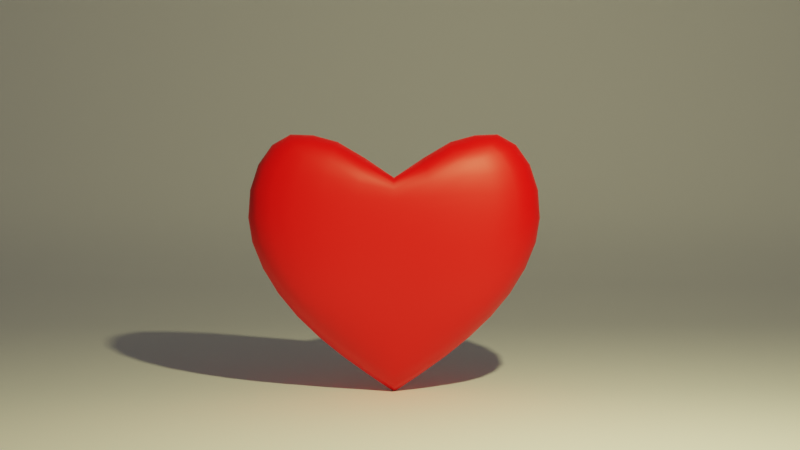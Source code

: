 # Source: heartBlend.blend  (saved by Blender 2.80.75; exported with 4.5.12 LTS)
import bpy
from mathutils import Matrix  # noqa: F401  (used for matrix-valued properties, if any)

bpy.ops.wm.read_factory_settings(use_empty=True)
scene = bpy.context.scene
scene.name = 'Scene'

# ---- collections
col_collection = bpy.data.collections.new('Collection'); scene.collection.children.link(col_collection)

# ---- materials (node trees are filled in below, after node groups)
mat_red = bpy.data.materials.new('red')
mat_red.use_transparent_shadow = False
mat_red.diffuse_color = (1.0, 0.0008267, 0.001222, 1.0)
mat_red.roughness = 0.25
mat_ground = bpy.data.materials.new('Ground')
mat_ground.use_transparent_shadow = False

# ---- material node trees
mat_red.use_nodes = True; mat_red.node_tree.nodes.clear()
_N = mat_red.node_tree.nodes; _L = mat_red.node_tree.links
n0 = _N.new('ShaderNodeOutputMaterial'); n0.name = 'Material Output'; n0.location = (300, 300)
n1 = _N.new('ShaderNodeBsdfPrincipled'); n1.name = 'Principled BSDF'; n1.location = (10, 300)
n1.distribution = 'GGX'
n1.subsurface_method = 'BURLEY'
n1.inputs[0].default_value = (1.0, 0.0, 0.0, 1.0)
n1.inputs[3].default_value = 1.45
n1.inputs[27].default_value = (0.0, 0.0, 0.0, 1.0)
n1.inputs[28].default_value = 1.0
_L.new(n1.outputs[0], n0.inputs[0])
n0.is_active_output = True
mat_ground.use_nodes = True; mat_ground.node_tree.nodes.clear()
_N = mat_ground.node_tree.nodes; _L = mat_ground.node_tree.links
n0 = _N.new('ShaderNodeOutputMaterial'); n0.name = 'Material Output'; n0.location = (300, 300)
n1 = _N.new('ShaderNodeBsdfPrincipled'); n1.name = 'Principled BSDF'; n1.location = (10, 300)
n1.distribution = 'GGX'
n1.subsurface_method = 'BURLEY'
n1.inputs[0].default_value = (0.9578, 0.9391, 1.0, 1.0)
n1.inputs[2].default_value = 0.7248
n1.inputs[3].default_value = 1.45
n1.inputs[27].default_value = (0.0, 0.0, 0.0, 1.0)
n1.inputs[28].default_value = 1.0
_L.new(n1.outputs[0], n0.inputs[0])
n0.is_active_output = True

# ---- world
world_world = bpy.data.worlds.new('World'); scene.world = world_world
world_world.use_nodes = True; world_world.node_tree.nodes.clear()
_N = world_world.node_tree.nodes; _L = world_world.node_tree.links
n0 = _N.new('ShaderNodeOutputWorld'); n0.name = 'World Output'; n0.location = (300, 300)
n1 = _N.new('ShaderNodeBackground'); n1.name = 'Background'; n1.location = (10, 300)
n1.inputs[0].default_value = (0.05088, 0.05088, 0.05088, 1.0)
_L.new(n1.outputs[0], n0.inputs[0])
n0.is_active_output = True
world_world.color = (0.05088, 0.05088, 0.05088)
world_world.use_sun_shadow = False
world_world.sun_shadow_jitter_overblur = 0.0

# ---- cameras
cam_camera = bpy.data.cameras.new('Camera')
cam_camera.clip_end = 100.0
cam_camera.lens = 50.0
cam_camera.ortho_scale = 7.314

# ---- lights
light_light = bpy.data.lights.new('Light', 'POINT')
light_light.color = (1.0, 0.9419, 0.4379)
light_light.transmission_factor = 0.0
light_light.energy = 1000.0
light_light.shadow_soft_size = 0.1
light_light.shadow_maximum_resolution = 0.006
light_light.use_absolute_resolution = True

# ---- meshes
me_cube = bpy.data.meshes.new('Cube')
me_cube.from_pydata([(0.7788, 0.4221, 0.3018), (0.7805, 0.4318, -0.2544), (0.7063, -0.8139, 0.3003), (0.7599, -0.8139, -0.294), (0.845, 0.5422, 0.0153), (0.7982, -0.9513, 0.003138), (0.9811, -0.1519, 0.3418), (0.9948, -0.149, -0.3234), (1.193, -0.1431, 0.00613), (0.8434, 0.54, -0.07091), (0.8333, 0.5215, -0.1485), (0.8098, 0.4799, -0.2128), (0.8063, -0.942, -0.09529), (0.8032, -0.9124, -0.1838), (0.7852, -0.8633, -0.253), (0.948, -0.3367, 0.341), (0.873, -0.5353, 0.3342), (0.7823, -0.7029, 0.3186), (0.2375, -0.9453, -0.3026), (0.4572, -0.9074, -0.3084), (0.641, -0.859, -0.3044), (0.2464, 0.2726, 0.3417), (0.4741, 0.371, 0.3328), (0.6569, 0.4032, 0.318), (0.9786, 0.05943, -0.3104), (0.9265, 0.2387, -0.2926), (0.8508, 0.3667, -0.2721), (0.6586, 0.4126, -0.2724), (0.4757, 0.3785, -0.2947), (0.2474, 0.2769, -0.3177), (0.808, 0.4706, 0.2588), (0.8317, 0.5139, 0.1895), (0.8425, 0.5358, 0.1051), (0.7337, -0.8633, 0.2593), (0.7615, -0.9124, 0.19), (0.7831, -0.942, 0.1016), (0.5896, -0.859, 0.3107), (0.4155, -0.9074, 0.3147), (0.2142, -0.9453, 0.3088), (0.8496, 0.3572, 0.318), (0.9247, 0.2308, 0.3321), (0.9733, 0.054, 0.3394), (0.8332, -0.7028, -0.3121), (0.915, -0.5349, -0.3264), (0.9756, -0.3355, -0.3296), (0.2337, 0.3438, 0.007628), (0.4591, 0.4785, 0.01155), (0.661, 0.5352, 0.01425), (1.163, -0.3424, 0.004428), (1.079, -0.5589, 0.00352), (0.954, -0.7628, 0.003186), (0.9962, 0.4559, 0.0143), (1.108, 0.2948, 0.01186), (1.176, 0.086, 0.008853), (1.192, -0.1432, -0.09206), (1.171, -0.1443, -0.1835), (1.111, -0.1464, -0.2625), (1.098, -0.149, 0.2799), (1.161, -0.1463, 0.1988), (1.187, -0.1442, 0.1053), (0.8099, -0.1522, -0.3626), (0.5758, -0.1286, -0.384), (0.2973, -0.1323, -0.3936), (0.6188, -1.123, 0.003138), (0.4222, -1.281, 0.003138), (0.214, -1.429, 0.003138), (0.2922, -0.1334, 0.4043), (0.5664, -0.1306, 0.3986), (0.7974, -0.1548, 0.3799), (0.2899, -0.3159, -0.3874), (0.5613, -0.3239, -0.3833), (0.796, -0.3304, -0.3662), (0.2739, -0.5221, -0.3724), (0.5295, -0.528, -0.3727), (0.7489, -0.5309, -0.3595), (0.2546, -0.7366, -0.3452), (0.4904, -0.7264, -0.3487), (0.689, -0.7105, -0.3394), (1.154, -0.3426, 0.1052), (1.126, -0.3421, 0.1995), (1.063, -0.3402, 0.2803), (1.066, -0.5577, 0.1047), (1.037, -0.5527, 0.1982), (0.9781, -0.5438, 0.2767), (0.9393, -0.7586, 0.1035), (0.9127, -0.7443, 0.1945), (0.866, -0.7203, 0.2678), (0.2334, 0.3412, 0.1054), (0.2341, 0.3317, 0.1981), (0.2376, 0.3104, 0.2791), (0.4583, 0.474, 0.1054), (0.4578, 0.4586, 0.1949), (0.4604, 0.4256, 0.2727), (0.6593, 0.5292, 0.1052), (0.6545, 0.5088, 0.1913), (0.648, 0.4664, 0.264), (0.2386, 0.3142, -0.2564), (0.2349, 0.3346, -0.1784), (0.2339, 0.3428, -0.08875), (0.4622, 0.4325, -0.2367), (0.4593, 0.464, -0.1638), (0.4591, 0.4769, -0.07976), (0.6501, 0.4752, -0.2204), (0.6563, 0.5158, -0.1529), (0.6604, 0.5331, -0.07338), (1.088, -0.3391, -0.2693), (1.145, -0.3413, -0.1893), (1.164, -0.3421, -0.09593), (1.017, -0.5434, -0.269), (1.067, -0.5525, -0.1908), (1.082, -0.5575, -0.09751), (0.914, -0.7203, -0.2613), (0.9509, -0.7442, -0.1881), (0.9605, -0.7586, -0.0971), (0.936, 0.4074, -0.2201), (0.9778, 0.4396, -0.1527), (0.9938, 0.4542, -0.07327), (1.032, 0.2663, -0.2349), (1.085, 0.2852, -0.1625), (1.106, 0.2938, -0.07895), (1.093, 0.07304, -0.2501), (1.152, 0.08162, -0.1737), (1.173, 0.08561, -0.08586), (0.9931, 0.4503, 0.1052), (0.9767, 0.4326, 0.1912), (0.9347, 0.3985, 0.264), (1.105, 0.2908, 0.1054), (1.084, 0.2796, 0.1946), (1.03, 0.259, 0.2721), (1.172, 0.0836, 0.1054), (1.148, 0.07787, 0.1972), (1.088, 0.06806, 0.2774), (0.2624, 0.2178, -0.3589), (0.5052, 0.2983, -0.3356), (0.7023, 0.3268, -0.3084), (0.2793, 0.1327, -0.3826), (0.54, 0.1878, -0.362), (0.7567, 0.2045, -0.3337), (0.2926, 0.01711, -0.3929), (0.5667, 0.04425, -0.3773), (0.7969, 0.04066, -0.3516), (0.6281, -0.9726, -0.2516), (0.6293, -1.055, -0.18), (0.6271, -1.106, -0.09268), (0.4403, -1.06, -0.2499), (0.4337, -1.178, -0.1756), (0.4288, -1.254, -0.08931), (0.2269, -1.134, -0.2427), (0.2212, -1.288, -0.1687), (0.2177, -1.391, -0.0852), (0.6056, -1.106, 0.09895), (0.5905, -1.055, 0.1863), (0.5793, -0.9726, 0.2578), (0.4125, -1.254, 0.09558), (0.4037, -1.178, 0.1818), (0.4014, -1.06, 0.2562), (0.2089, -1.391, 0.09148), (0.2049, -1.288, 0.175), (0.2054, -1.134, 0.249), (0.7707, -0.3316, 0.3771), (0.5422, -0.3247, 0.3931), (0.2796, -0.3163, 0.3956), (0.7101, -0.5313, 0.3671), (0.4996, -0.5283, 0.38), (0.2577, -0.5222, 0.3792), (0.641, -0.7106, 0.3459), (0.4522, -0.7265, 0.3551), (0.2334, -0.7366, 0.3515), (0.701, 0.3179, 0.3519), (0.504, 0.2913, 0.3715), (0.2617, 0.214, 0.3815), (0.755, 0.1972, 0.3707), (0.5386, 0.1822, 0.392), (0.2786, 0.1296, 0.4018), (0.792, 0.03569, 0.3787), (0.5631, 0.04049, 0.3994), (0.2907, 0.0151, 0.4076), (-0.7788, 0.4221, 0.3018), (-0.7805, 0.4318, -0.2544), (-0.7063, -0.8139, 0.3003), (-0.7599, -0.8139, -0.294), (0.0, 0.153, -0.3409), (-0.845, 0.5422, 0.0153), (-0.7982, -0.9513, 0.003138), (0.0, -0.9767, 0.2973), (-0.9811, -0.1519, 0.3418), (0.0, -0.9767, -0.2911), (0.0, 0.153, 0.3472), (-0.9948, -0.149, -0.3234), (0.0, 0.1836, 0.003138), (-1.193, -0.1431, 0.00613), (0.0, -0.1361, -0.3972), (0.0, -1.573, 0.003138), (0.0, -0.1361, 0.4035), (-0.8434, 0.54, -0.07091), (-0.8333, 0.5215, -0.1485), (-0.8098, 0.4799, -0.2128), (-0.8063, -0.942, -0.09529), (-0.8032, -0.9124, -0.1838), (-0.7852, -0.8633, -0.253), (-0.948, -0.3367, 0.341), (-0.873, -0.5353, 0.3342), (-0.7823, -0.7029, 0.3186), (-0.2375, -0.9453, -0.3026), (-0.4572, -0.9074, -0.3084), (-0.641, -0.859, -0.3044), (-0.2464, 0.2726, 0.3417), (-0.4741, 0.371, 0.3328), (-0.6569, 0.4032, 0.318), (-0.9786, 0.05943, -0.3104), (-0.9265, 0.2387, -0.2926), (-0.8508, 0.3667, -0.2721), (-0.6586, 0.4126, -0.2724), (-0.4757, 0.3785, -0.2947), (-0.2474, 0.2769, -0.3177), (-0.808, 0.4706, 0.2588), (-0.8317, 0.5139, 0.1895), (-0.8425, 0.5358, 0.1051), (-0.7337, -0.8633, 0.2593), (-0.7615, -0.9124, 0.19), (-0.7831, -0.942, 0.1016), (-0.5896, -0.859, 0.3107), (-0.4155, -0.9074, 0.3147), (-0.2142, -0.9453, 0.3088), (-0.8496, 0.3572, 0.318), (-0.9247, 0.2308, 0.3321), (-0.9733, 0.054, 0.3394), (-0.8332, -0.7028, -0.3121), (-0.915, -0.5349, -0.3264), (-0.9756, -0.3355, -0.3296), (-0.2337, 0.3438, 0.007628), (-0.4591, 0.4785, 0.01155), (-0.661, 0.5352, 0.01425), (0.0, 0.1831, -0.09899), (0.0, 0.1797, -0.1947), (0.0, 0.1706, -0.2775), (0.0, 0.1706, 0.2837), (0.0, 0.1797, 0.2009), (0.0, 0.1831, 0.1053), (-1.163, -0.3424, 0.004428), (-1.079, -0.5589, 0.00352), (-0.954, -0.7628, 0.003186), (-0.9962, 0.4559, 0.0143), (-1.108, 0.2948, 0.01186), (-1.176, 0.086, 0.008853), (-1.192, -0.1432, -0.09206), (-1.171, -0.1443, -0.1835), (-1.111, -0.1464, -0.2625), (-1.098, -0.149, 0.2799), (-1.161, -0.1463, 0.1988), (-1.187, -0.1442, 0.1053), (0.0, -0.307, -0.3851), (0.0, -0.5141, -0.3653), (0.0, -0.7423, -0.3349), (0.0, 0.1226, -0.3805), (0.0, 0.07094, -0.3995), (0.0, -0.012, -0.4034), (-0.8099, -0.1522, -0.3626), (-0.5758, -0.1286, -0.384), (-0.2973, -0.1323, -0.3936), (-0.6188, -1.123, 0.003138), (-0.4222, -1.281, 0.003138), (-0.214, -1.429, 0.003138), (0.0, -1.524, -0.0807), (0.0, -1.391, -0.1604), (0.0, -1.201, -0.2319), (0.0, -1.201, 0.2382), (0.0, -1.391, 0.1667), (0.0, -1.524, 0.08697), (0.0, -0.307, 0.3913), (0.0, -0.5141, 0.3716), (0.0, -0.7423, 0.3412), (0.0, 0.1226, 0.3867), (0.0, 0.07094, 0.4058), (0.0, -0.012, 0.4096), (-0.2922, -0.1334, 0.4043), (-0.5664, -0.1306, 0.3986), (-0.7974, -0.1548, 0.3799), (-0.2899, -0.3159, -0.3874), (-0.5613, -0.3239, -0.3833), (-0.796, -0.3304, -0.3662), (-0.2739, -0.5221, -0.3724), (-0.5295, -0.528, -0.3727), (-0.7489, -0.5309, -0.3595), (-0.2546, -0.7366, -0.3452), (-0.4904, -0.7264, -0.3487), (-0.689, -0.7105, -0.3394), (-1.154, -0.3426, 0.1052), (-1.126, -0.3421, 0.1995), (-1.063, -0.3402, 0.2803), (-1.066, -0.5577, 0.1047), (-1.037, -0.5527, 0.1982), (-0.9781, -0.5438, 0.2767), (-0.9393, -0.7586, 0.1035), (-0.9127, -0.7443, 0.1945), (-0.866, -0.7203, 0.2678), (-0.2334, 0.3412, 0.1054), (-0.2341, 0.3317, 0.1981), (-0.2376, 0.3104, 0.2791), (-0.4583, 0.474, 0.1054), (-0.4578, 0.4586, 0.1949), (-0.4604, 0.4256, 0.2727), (-0.6593, 0.5292, 0.1052), (-0.6545, 0.5088, 0.1913), (-0.648, 0.4664, 0.264), (-0.2386, 0.3142, -0.2564), (-0.2349, 0.3346, -0.1784), (-0.2339, 0.3428, -0.08875), (-0.4622, 0.4325, -0.2367), (-0.4593, 0.464, -0.1638), (-0.4591, 0.4769, -0.07976), (-0.6501, 0.4752, -0.2204), (-0.6563, 0.5158, -0.1529), (-0.6604, 0.5331, -0.07338), (-1.088, -0.3391, -0.2693), (-1.145, -0.3413, -0.1893), (-1.164, -0.3421, -0.09593), (-1.017, -0.5434, -0.269), (-1.067, -0.5525, -0.1908), (-1.082, -0.5575, -0.09751), (-0.914, -0.7203, -0.2613), (-0.9509, -0.7442, -0.1881), (-0.9605, -0.7586, -0.0971), (-0.936, 0.4074, -0.2201), (-0.9778, 0.4396, -0.1527), (-0.9938, 0.4542, -0.07327), (-1.032, 0.2663, -0.2349), (-1.085, 0.2852, -0.1625), (-1.106, 0.2938, -0.07895), (-1.093, 0.07304, -0.2501), (-1.152, 0.08162, -0.1737), (-1.173, 0.08561, -0.08586), (-0.9931, 0.4503, 0.1052), (-0.9767, 0.4326, 0.1912), (-0.9347, 0.3985, 0.264), (-1.105, 0.2908, 0.1054), (-1.084, 0.2796, 0.1946), (-1.03, 0.259, 0.2721), (-1.172, 0.0836, 0.1054), (-1.148, 0.07787, 0.1972), (-1.088, 0.06806, 0.2774), (-0.2624, 0.2178, -0.3589), (-0.5052, 0.2983, -0.3356), (-0.7023, 0.3268, -0.3084), (-0.2793, 0.1327, -0.3826), (-0.54, 0.1878, -0.362), (-0.7567, 0.2045, -0.3337), (-0.2926, 0.01711, -0.3929), (-0.5667, 0.04425, -0.3773), (-0.7969, 0.04066, -0.3516), (-0.6281, -0.9726, -0.2516), (-0.6293, -1.055, -0.18), (-0.6271, -1.106, -0.09268), (-0.4403, -1.06, -0.2499), (-0.4337, -1.178, -0.1756), (-0.4288, -1.254, -0.08931), (-0.2269, -1.134, -0.2427), (-0.2212, -1.288, -0.1687), (-0.2177, -1.391, -0.0852), (-0.6056, -1.106, 0.09895), (-0.5905, -1.055, 0.1863), (-0.5793, -0.9726, 0.2578), (-0.4125, -1.254, 0.09558), (-0.4037, -1.178, 0.1818), (-0.4014, -1.06, 0.2562), (-0.2089, -1.391, 0.09148), (-0.2049, -1.288, 0.175), (-0.2054, -1.134, 0.249), (-0.7707, -0.3316, 0.3771), (-0.5422, -0.3247, 0.3931), (-0.2796, -0.3163, 0.3956), (-0.7101, -0.5313, 0.3671), (-0.4996, -0.5283, 0.38), (-0.2577, -0.5222, 0.3792), (-0.641, -0.7106, 0.3459), (-0.4522, -0.7265, 0.3551), (-0.2334, -0.7366, 0.3515), (-0.701, 0.3179, 0.3519), (-0.504, 0.2913, 0.3715), (-0.2617, 0.214, 0.3815), (-0.755, 0.1972, 0.3707), (-0.5386, 0.1822, 0.392), (-0.2786, 0.1296, 0.4018), (-0.792, 0.03569, 0.3787), (-0.5631, 0.04049, 0.3994), (-0.2907, 0.0151, 0.4076)], [], [(69, 70, 73, 72), (70, 71, 74, 73), (72, 73, 76, 75), (73, 74, 77, 76), (191, 62, 69, 251), (62, 61, 70, 69), (61, 60, 71, 70), (60, 7, 44, 71), (71, 44, 43, 74), (74, 43, 42, 77), (77, 42, 3, 20), (76, 77, 20, 19), (75, 76, 19, 18), (253, 75, 18, 186), (252, 72, 75, 253), (251, 69, 72, 252), (78, 79, 82, 81), (79, 80, 83, 82), (81, 82, 85, 84), (82, 83, 86, 85), (8, 59, 78, 48), (59, 58, 79, 78), (58, 57, 80, 79), (57, 6, 15, 80), (80, 15, 16, 83), (83, 16, 17, 86), (86, 17, 2, 33), (85, 86, 33, 34), (84, 85, 34, 35), (50, 84, 35, 5), (49, 81, 84, 50), (48, 78, 81, 49), (87, 88, 91, 90), (88, 89, 92, 91), (90, 91, 94, 93), (91, 92, 95, 94), (189, 238, 87, 45), (238, 237, 88, 87), (237, 236, 89, 88), (236, 187, 21, 89), (89, 21, 22, 92), (92, 22, 23, 95), (95, 23, 0, 30), (94, 95, 30, 31), (93, 94, 31, 32), (47, 93, 32, 4), (46, 90, 93, 47), (45, 87, 90, 46), (96, 97, 100, 99), (97, 98, 101, 100), (99, 100, 103, 102), (100, 101, 104, 103), (181, 235, 96, 29), (235, 234, 97, 96), (234, 233, 98, 97), (233, 189, 45, 98), (98, 45, 46, 101), (101, 46, 47, 104), (104, 47, 4, 9), (103, 104, 9, 10), (102, 103, 10, 11), (27, 102, 11, 1), (28, 99, 102, 27), (29, 96, 99, 28), (105, 106, 109, 108), (106, 107, 110, 109), (108, 109, 112, 111), (109, 110, 113, 112), (7, 56, 105, 44), (56, 55, 106, 105), (55, 54, 107, 106), (54, 8, 48, 107), (107, 48, 49, 110), (110, 49, 50, 113), (113, 50, 5, 12), (112, 113, 12, 13), (111, 112, 13, 14), (42, 111, 14, 3), (43, 108, 111, 42), (44, 105, 108, 43), (114, 115, 118, 117), (115, 116, 119, 118), (117, 118, 121, 120), (118, 119, 122, 121), (1, 11, 114, 26), (11, 10, 115, 114), (10, 9, 116, 115), (9, 4, 51, 116), (116, 51, 52, 119), (119, 52, 53, 122), (122, 53, 8, 54), (121, 122, 54, 55), (120, 121, 55, 56), (24, 120, 56, 7), (25, 117, 120, 24), (26, 114, 117, 25), (123, 124, 127, 126), (124, 125, 128, 127), (126, 127, 130, 129), (127, 128, 131, 130), (4, 32, 123, 51), (32, 31, 124, 123), (31, 30, 125, 124), (30, 0, 39, 125), (125, 39, 40, 128), (128, 40, 41, 131), (131, 41, 6, 57), (130, 131, 57, 58), (129, 130, 58, 59), (53, 129, 59, 8), (52, 126, 129, 53), (51, 123, 126, 52), (132, 133, 136, 135), (133, 134, 137, 136), (135, 136, 139, 138), (136, 137, 140, 139), (181, 29, 132, 254), (29, 28, 133, 132), (28, 27, 134, 133), (27, 1, 26, 134), (134, 26, 25, 137), (137, 25, 24, 140), (140, 24, 7, 60), (139, 140, 60, 61), (138, 139, 61, 62), (256, 138, 62, 191), (255, 135, 138, 256), (254, 132, 135, 255), (141, 142, 145, 144), (142, 143, 146, 145), (144, 145, 148, 147), (145, 146, 149, 148), (3, 14, 141, 20), (14, 13, 142, 141), (13, 12, 143, 142), (12, 5, 63, 143), (143, 63, 64, 146), (146, 64, 65, 149), (149, 65, 192, 263), (148, 149, 263, 264), (147, 148, 264, 265), (18, 147, 265, 186), (19, 144, 147, 18), (20, 141, 144, 19), (150, 151, 154, 153), (151, 152, 155, 154), (153, 154, 157, 156), (154, 155, 158, 157), (5, 35, 150, 63), (35, 34, 151, 150), (34, 33, 152, 151), (33, 2, 36, 152), (152, 36, 37, 155), (155, 37, 38, 158), (158, 38, 184, 266), (157, 158, 266, 267), (156, 157, 267, 268), (65, 156, 268, 192), (64, 153, 156, 65), (63, 150, 153, 64), (159, 160, 163, 162), (160, 161, 164, 163), (162, 163, 166, 165), (163, 164, 167, 166), (6, 68, 159, 15), (68, 67, 160, 159), (67, 66, 161, 160), (66, 193, 269, 161), (161, 269, 270, 164), (164, 270, 271, 167), (167, 271, 184, 38), (166, 167, 38, 37), (165, 166, 37, 36), (17, 165, 36, 2), (16, 162, 165, 17), (15, 159, 162, 16), (168, 169, 172, 171), (169, 170, 173, 172), (171, 172, 175, 174), (172, 173, 176, 175), (0, 23, 168, 39), (23, 22, 169, 168), (22, 21, 170, 169), (21, 187, 272, 170), (170, 272, 273, 173), (173, 273, 274, 176), (176, 274, 193, 66), (175, 176, 66, 67), (174, 175, 67, 68), (41, 174, 68, 6), (40, 171, 174, 41), (39, 168, 171, 40), (278, 281, 282, 279), (279, 282, 283, 280), (281, 284, 285, 282), (282, 285, 286, 283), (191, 251, 278, 259), (259, 278, 279, 258), (258, 279, 280, 257), (257, 280, 229, 188), (280, 283, 228, 229), (283, 286, 227, 228), (286, 205, 180, 227), (285, 204, 205, 286), (284, 203, 204, 285), (253, 186, 203, 284), (252, 253, 284, 281), (251, 252, 281, 278), (287, 290, 291, 288), (288, 291, 292, 289), (290, 293, 294, 291), (291, 294, 295, 292), (190, 239, 287, 250), (250, 287, 288, 249), (249, 288, 289, 248), (248, 289, 200, 185), (289, 292, 201, 200), (292, 295, 202, 201), (295, 218, 179, 202), (294, 219, 218, 295), (293, 220, 219, 294), (241, 183, 220, 293), (240, 241, 293, 290), (239, 240, 290, 287), (296, 299, 300, 297), (297, 300, 301, 298), (299, 302, 303, 300), (300, 303, 304, 301), (189, 230, 296, 238), (238, 296, 297, 237), (237, 297, 298, 236), (236, 298, 206, 187), (298, 301, 207, 206), (301, 304, 208, 207), (304, 215, 177, 208), (303, 216, 215, 304), (302, 217, 216, 303), (232, 182, 217, 302), (231, 232, 302, 299), (230, 231, 299, 296), (305, 308, 309, 306), (306, 309, 310, 307), (308, 311, 312, 309), (309, 312, 313, 310), (181, 214, 305, 235), (235, 305, 306, 234), (234, 306, 307, 233), (233, 307, 230, 189), (307, 310, 231, 230), (310, 313, 232, 231), (313, 194, 182, 232), (312, 195, 194, 313), (311, 196, 195, 312), (212, 178, 196, 311), (213, 212, 311, 308), (214, 213, 308, 305), (314, 317, 318, 315), (315, 318, 319, 316), (317, 320, 321, 318), (318, 321, 322, 319), (188, 229, 314, 247), (247, 314, 315, 246), (246, 315, 316, 245), (245, 316, 239, 190), (316, 319, 240, 239), (319, 322, 241, 240), (322, 197, 183, 241), (321, 198, 197, 322), (320, 199, 198, 321), (227, 180, 199, 320), (228, 227, 320, 317), (229, 228, 317, 314), (323, 326, 327, 324), (324, 327, 328, 325), (326, 329, 330, 327), (327, 330, 331, 328), (178, 211, 323, 196), (196, 323, 324, 195), (195, 324, 325, 194), (194, 325, 242, 182), (325, 328, 243, 242), (328, 331, 244, 243), (331, 245, 190, 244), (330, 246, 245, 331), (329, 247, 246, 330), (209, 188, 247, 329), (210, 209, 329, 326), (211, 210, 326, 323), (332, 335, 336, 333), (333, 336, 337, 334), (335, 338, 339, 336), (336, 339, 340, 337), (182, 242, 332, 217), (217, 332, 333, 216), (216, 333, 334, 215), (215, 334, 224, 177), (334, 337, 225, 224), (337, 340, 226, 225), (340, 248, 185, 226), (339, 249, 248, 340), (338, 250, 249, 339), (244, 190, 250, 338), (243, 244, 338, 335), (242, 243, 335, 332), (341, 344, 345, 342), (342, 345, 346, 343), (344, 347, 348, 345), (345, 348, 349, 346), (181, 254, 341, 214), (214, 341, 342, 213), (213, 342, 343, 212), (212, 343, 211, 178), (343, 346, 210, 211), (346, 349, 209, 210), (349, 257, 188, 209), (348, 258, 257, 349), (347, 259, 258, 348), (256, 191, 259, 347), (255, 256, 347, 344), (254, 255, 344, 341), (350, 353, 354, 351), (351, 354, 355, 352), (353, 356, 357, 354), (354, 357, 358, 355), (180, 205, 350, 199), (199, 350, 351, 198), (198, 351, 352, 197), (197, 352, 260, 183), (352, 355, 261, 260), (355, 358, 262, 261), (358, 263, 192, 262), (357, 264, 263, 358), (356, 265, 264, 357), (203, 186, 265, 356), (204, 203, 356, 353), (205, 204, 353, 350), (359, 362, 363, 360), (360, 363, 364, 361), (362, 365, 366, 363), (363, 366, 367, 364), (183, 260, 359, 220), (220, 359, 360, 219), (219, 360, 361, 218), (218, 361, 221, 179), (361, 364, 222, 221), (364, 367, 223, 222), (367, 266, 184, 223), (366, 267, 266, 367), (365, 268, 267, 366), (262, 192, 268, 365), (261, 262, 365, 362), (260, 261, 362, 359), (368, 371, 372, 369), (369, 372, 373, 370), (371, 374, 375, 372), (372, 375, 376, 373), (185, 200, 368, 277), (277, 368, 369, 276), (276, 369, 370, 275), (275, 370, 269, 193), (370, 373, 270, 269), (373, 376, 271, 270), (376, 223, 184, 271), (375, 222, 223, 376), (374, 221, 222, 375), (202, 179, 221, 374), (201, 202, 374, 371), (200, 201, 371, 368), (377, 380, 381, 378), (378, 381, 382, 379), (380, 383, 384, 381), (381, 384, 385, 382), (177, 224, 377, 208), (208, 377, 378, 207), (207, 378, 379, 206), (206, 379, 272, 187), (379, 382, 273, 272), (382, 385, 274, 273), (385, 275, 193, 274), (384, 276, 275, 385), (383, 277, 276, 384), (226, 185, 277, 383), (225, 226, 383, 380), (224, 225, 380, 377)])
me_cube.polygons.foreach_set('use_smooth', [True] * 384)
_uv = me_cube.uv_layers.new(name='UVMap')
_uv.uv.foreach_set('vector', [0.5312, 0.9062, 0.5625, 0.9063, 0.5625, 0.9375, 0.5313, 0.9375, 0.5625, 0.9063, 0.5938, 0.9063, 0.5938, 0.9375, 0.5625, 0.9375, 0.5313, 0.9375, 0.5625, 0.9375, 0.5625, 0.9688, 0.5312, 0.9688, 0.5625, 0.9375, 0.5938, 0.9375, 0.5938, 0.9688, 0.5625, 0.9688, 0.5, 0.875, 0.5313, 0.875, 0.5312, 0.9062, 0.5, 0.9063, 0.5313, 0.875, 0.5625, 0.875, 0.5625, 0.9063, 0.5312, 0.9062, 0.5625, 0.875, 0.5938, 0.875, 0.5938, 0.9063, 0.5625, 0.9063, 0.5938, 0.875, 0.625, 0.875, 0.625, 0.9063, 0.5938, 0.9063, 0.5938, 0.9063, 0.625, 0.9063, 0.625, 0.9375, 0.5938, 0.9375, 0.5938, 0.9375, 0.625, 0.9375, 0.625, 0.9688, 0.5938, 0.9688, 0.5938, 0.9688, 0.625, 0.9688, 0.625, 1.0, 0.5938, 1.0, 0.5625, 0.9688, 0.5938, 0.9688, 0.5938, 1.0, 0.5625, 1.0, 0.5312, 0.9688, 0.5625, 0.9688, 0.5625, 1.0, 0.5313, 1.0, 0.5, 0.9688, 0.5312, 0.9688, 0.5313, 1.0, 0.5, 1.0, 0.5, 0.9375, 0.5313, 0.9375, 0.5312, 0.9688, 0.5, 0.9688, 0.5, 0.9063, 0.5312, 0.9062, 0.5313, 0.9375, 0.5, 0.9375, 0.2813, 0.6563, 0.3125, 0.6563, 0.3125, 0.6875, 0.2813, 0.6875, 0.3125, 0.6563, 0.3438, 0.6562, 0.3438, 0.6875, 0.3125, 0.6875, 0.2813, 0.6875, 0.3125, 0.6875, 0.3125, 0.7188, 0.2812, 0.7188, 0.3125, 0.6875, 0.3438, 0.6875, 0.3438, 0.7188, 0.3125, 0.7188, 0.25, 0.625, 0.2813, 0.625, 0.2813, 0.6563, 0.25, 0.6563, 0.2813, 0.625, 0.3125, 0.625, 0.3125, 0.6563, 0.2813, 0.6563, 0.3125, 0.625, 0.3438, 0.625, 0.3438, 0.6562, 0.3125, 0.6563, 0.3438, 0.625, 0.375, 0.625, 0.375, 0.6563, 0.3438, 0.6562, 0.3438, 0.6562, 0.375, 0.6563, 0.375, 0.6875, 0.3438, 0.6875, 0.3438, 0.6875, 0.375, 0.6875, 0.375, 0.7188, 0.3438, 0.7188, 0.3438, 0.7188, 0.375, 0.7188, 0.375, 0.75, 0.3438, 0.75, 0.3125, 0.7188, 0.3438, 0.7188, 0.3438, 0.75, 0.3125, 0.75, 0.2812, 0.7188, 0.3125, 0.7188, 0.3125, 0.75, 0.2813, 0.75, 0.25, 0.7188, 0.2812, 0.7188, 0.2813, 0.75, 0.25, 0.75, 0.25, 0.6875, 0.2813, 0.6875, 0.2812, 0.7188, 0.25, 0.7188, 0.25, 0.6563, 0.2813, 0.6563, 0.2813, 0.6875, 0.25, 0.6875, 0.7813, 0.6563, 0.8125, 0.6563, 0.8125, 0.6875, 0.7813, 0.6875, 0.8125, 0.6563, 0.8438, 0.6562, 0.8438, 0.6875, 0.8125, 0.6875, 0.7813, 0.6875, 0.8125, 0.6875, 0.8125, 0.7188, 0.7813, 0.7188, 0.8125, 0.6875, 0.8438, 0.6875, 0.8438, 0.7188, 0.8125, 0.7188, 0.75, 0.625, 0.7813, 0.625, 0.7813, 0.6563, 0.75, 0.6563, 0.7813, 0.625, 0.8125, 0.625, 0.8125, 0.6563, 0.7813, 0.6563, 0.8125, 0.625, 0.8438, 0.625, 0.8438, 0.6562, 0.8125, 0.6563, 0.8438, 0.625, 0.875, 0.625, 0.875, 0.6563, 0.8438, 0.6562, 0.8438, 0.6562, 0.875, 0.6563, 0.875, 0.6875, 0.8438, 0.6875, 0.8438, 0.6875, 0.875, 0.6875, 0.875, 0.7188, 0.8438, 0.7188, 0.8438, 0.7188, 0.875, 0.7188, 0.875, 0.75, 0.8438, 0.75, 0.8125, 0.7188, 0.8438, 0.7188, 0.8438, 0.75, 0.8125, 0.75, 0.7813, 0.7188, 0.8125, 0.7188, 0.8125, 0.75, 0.7813, 0.75, 0.75, 0.7188, 0.7813, 0.7188, 0.7813, 0.75, 0.75, 0.75, 0.75, 0.6875, 0.7813, 0.6875, 0.7813, 0.7188, 0.75, 0.7188, 0.75, 0.6563, 0.7813, 0.6563, 0.7813, 0.6875, 0.75, 0.6875, 0.6563, 0.6562, 0.6875, 0.6563, 0.6875, 0.6875, 0.6562, 0.6875, 0.6875, 0.6563, 0.7188, 0.6563, 0.7188, 0.6875, 0.6875, 0.6875, 0.6562, 0.6875, 0.6875, 0.6875, 0.6875, 0.7188, 0.6562, 0.7188, 0.6875, 0.6875, 0.7188, 0.6875, 0.7188, 0.7188, 0.6875, 0.7188, 0.625, 0.625, 0.6563, 0.625, 0.6563, 0.6562, 0.625, 0.6563, 0.6563, 0.625, 0.6875, 0.625, 0.6875, 0.6563, 0.6563, 0.6562, 0.6875, 0.625, 0.7188, 0.625, 0.7188, 0.6563, 0.6875, 0.6563, 0.7188, 0.625, 0.75, 0.625, 0.75, 0.6563, 0.7188, 0.6563, 0.7188, 0.6563, 0.75, 0.6563, 0.75, 0.6875, 0.7188, 0.6875, 0.7188, 0.6875, 0.75, 0.6875, 0.75, 0.7188, 0.7188, 0.7188, 0.7188, 0.7188, 0.75, 0.7188, 0.75, 0.75, 0.7188, 0.75, 0.6875, 0.7188, 0.7188, 0.7188, 0.7188, 0.75, 0.6875, 0.75, 0.6562, 0.7188, 0.6875, 0.7188, 0.6875, 0.75, 0.6563, 0.75, 0.625, 0.7188, 0.6562, 0.7188, 0.6563, 0.75, 0.625, 0.75, 0.625, 0.6875, 0.6562, 0.6875, 0.6562, 0.7188, 0.625, 0.7188, 0.625, 0.6563, 0.6563, 0.6562, 0.6562, 0.6875, 0.625, 0.6875, 0.1562, 0.6562, 0.1875, 0.6563, 0.1875, 0.6875, 0.1563, 0.6875, 0.1875, 0.6563, 0.2188, 0.6563, 0.2188, 0.6875, 0.1875, 0.6875, 0.1563, 0.6875, 0.1875, 0.6875, 0.1875, 0.7188, 0.1563, 0.7188, 0.1875, 0.6875, 0.2188, 0.6875, 0.2188, 0.7188, 0.1875, 0.7188, 0.125, 0.625, 0.1563, 0.625, 0.1562, 0.6562, 0.125, 0.6563, 0.1563, 0.625, 0.1875, 0.625, 0.1875, 0.6563, 0.1562, 0.6562, 0.1875, 0.625, 0.2188, 0.625, 0.2188, 0.6563, 0.1875, 0.6563, 0.2188, 0.625, 0.25, 0.625, 0.25, 0.6563, 0.2188, 0.6563, 0.2188, 0.6563, 0.25, 0.6563, 0.25, 0.6875, 0.2188, 0.6875, 0.2188, 0.6875, 0.25, 0.6875, 0.25, 0.7188, 0.2188, 0.7188, 0.2188, 0.7188, 0.25, 0.7188, 0.25, 0.75, 0.2188, 0.75, 0.1875, 0.7188, 0.2188, 0.7188, 0.2188, 0.75, 0.1875, 0.75, 0.1563, 0.7188, 0.1875, 0.7188, 0.1875, 0.75, 0.1563, 0.75, 0.125, 0.7188, 0.1563, 0.7188, 0.1563, 0.75, 0.125, 0.75, 0.125, 0.6875, 0.1563, 0.6875, 0.1563, 0.7188, 0.125, 0.7188, 0.125, 0.6563, 0.1562, 0.6562, 0.1563, 0.6875, 0.125, 0.6875, 0.1563, 0.5313, 0.1875, 0.5313, 0.1875, 0.5625, 0.1563, 0.5625, 0.1875, 0.5313, 0.2188, 0.5313, 0.2188, 0.5625, 0.1875, 0.5625, 0.1563, 0.5625, 0.1875, 0.5625, 0.1875, 0.5938, 0.1562, 0.5938, 0.1875, 0.5625, 0.2188, 0.5625, 0.2188, 0.5938, 0.1875, 0.5938, 0.125, 0.5, 0.1563, 0.5, 0.1563, 0.5313, 0.125, 0.5313, 0.1563, 0.5, 0.1875, 0.5, 0.1875, 0.5313, 0.1563, 0.5313, 0.1875, 0.5, 0.2188, 0.5, 0.2188, 0.5313, 0.1875, 0.5313, 0.2188, 0.5, 0.25, 0.5, 0.25, 0.5313, 0.2188, 0.5313, 0.2188, 0.5313, 0.25, 0.5313, 0.25, 0.5625, 0.2188, 0.5625, 0.2188, 0.5625, 0.25, 0.5625, 0.25, 0.5938, 0.2188, 0.5938, 0.2188, 0.5938, 0.25, 0.5938, 0.25, 0.625, 0.2188, 0.625, 0.1875, 0.5938, 0.2188, 0.5938, 0.2188, 0.625, 0.1875, 0.625, 0.1562, 0.5938, 0.1875, 0.5938, 0.1875, 0.625, 0.1563, 0.625, 0.125, 0.5938, 0.1562, 0.5938, 0.1563, 0.625, 0.125, 0.625, 0.125, 0.5625, 0.1563, 0.5625, 0.1562, 0.5938, 0.125, 0.5938, 0.125, 0.5313, 0.1563, 0.5313, 0.1563, 0.5625, 0.125, 0.5625, 0.2812, 0.5313, 0.3125, 0.5313, 0.3125, 0.5625, 0.2813, 0.5625, 0.3125, 0.5313, 0.3438, 0.5313, 0.3438, 0.5625, 0.3125, 0.5625, 0.2813, 0.5625, 0.3125, 0.5625, 0.3125, 0.5938, 0.2813, 0.5938, 0.3125, 0.5625, 0.3438, 0.5625, 0.3438, 0.5938, 0.3125, 0.5938, 0.25, 0.5, 0.2813, 0.5, 0.2812, 0.5313, 0.25, 0.5313, 0.2813, 0.5, 0.3125, 0.5, 0.3125, 0.5313, 0.2812, 0.5313, 0.3125, 0.5, 0.3438, 0.5, 0.3438, 0.5313, 0.3125, 0.5313, 0.3438, 0.5, 0.375, 0.5, 0.375, 0.5313, 0.3438, 0.5313, 0.3438, 0.5313, 0.375, 0.5313, 0.375, 0.5625, 0.3438, 0.5625, 0.3438, 0.5625, 0.375, 0.5625, 0.375, 0.5938, 0.3438, 0.5938, 0.3438, 0.5938, 0.375, 0.5938, 0.375, 0.625, 0.3438, 0.625, 0.3125, 0.5938, 0.3438, 0.5938, 0.3438, 0.625, 0.3125, 0.625, 0.2813, 0.5938, 0.3125, 0.5938, 0.3125, 0.625, 0.2813, 0.625, 0.25, 0.5938, 0.2813, 0.5938, 0.2813, 0.625, 0.25, 0.625, 0.25, 0.5625, 0.2813, 0.5625, 0.2813, 0.5938, 0.25, 0.5938, 0.25, 0.5313, 0.2812, 0.5313, 0.2813, 0.5625, 0.25, 0.5625, 0.5312, 0.7813, 0.5625, 0.7812, 0.5625, 0.8125, 0.5313, 0.8125, 0.5625, 0.7812, 0.5938, 0.7812, 0.5938, 0.8125, 0.5625, 0.8125, 0.5313, 0.8125, 0.5625, 0.8125, 0.5625, 0.8438, 0.5312, 0.8438, 0.5625, 0.8125, 0.5938, 0.8125, 0.5938, 0.8438, 0.5625, 0.8438, 0.5, 0.75, 0.5313, 0.75, 0.5312, 0.7813, 0.5, 0.7813, 0.5313, 0.75, 0.5625, 0.75, 0.5625, 0.7812, 0.5312, 0.7813, 0.5625, 0.75, 0.5938, 0.75, 0.5938, 0.7812, 0.5625, 0.7812, 0.5938, 0.75, 0.625, 0.75, 0.625, 0.7813, 0.5938, 0.7812, 0.5938, 0.7812, 0.625, 0.7813, 0.625, 0.8125, 0.5938, 0.8125, 0.5938, 0.8125, 0.625, 0.8125, 0.625, 0.8438, 0.5938, 0.8438, 0.5938, 0.8438, 0.625, 0.8438, 0.625, 0.875, 0.5938, 0.875, 0.5625, 0.8438, 0.5938, 0.8438, 0.5938, 0.875, 0.5625, 0.875, 0.5312, 0.8438, 0.5625, 0.8438, 0.5625, 0.875, 0.5313, 0.875, 0.5, 0.8438, 0.5312, 0.8438, 0.5313, 0.875, 0.5, 0.875, 0.5, 0.8125, 0.5313, 0.8125, 0.5312, 0.8438, 0.5, 0.8438, 0.5, 0.7813, 0.5312, 0.7813, 0.5313, 0.8125, 0.5, 0.8125, 0.4063, 0.2813, 0.4375, 0.2813, 0.4375, 0.3125, 0.4063, 0.3125, 0.4375, 0.2813, 0.4688, 0.2812, 0.4688, 0.3125, 0.4375, 0.3125, 0.4063, 0.3125, 0.4375, 0.3125, 0.4375, 0.3438, 0.4062, 0.3438, 0.4375, 0.3125, 0.4688, 0.3125, 0.4688, 0.3438, 0.4375, 0.3438, 0.375, 0.25, 0.4063, 0.25, 0.4063, 0.2813, 0.375, 0.2813, 0.4063, 0.25, 0.4375, 0.25, 0.4375, 0.2813, 0.4063, 0.2813, 0.4375, 0.25, 0.4688, 0.25, 0.4688, 0.2812, 0.4375, 0.2813, 0.4688, 0.25, 0.5, 0.25, 0.5, 0.2813, 0.4688, 0.2812, 0.4688, 0.2812, 0.5, 0.2813, 0.5, 0.3125, 0.4688, 0.3125, 0.4688, 0.3125, 0.5, 0.3125, 0.5, 0.3438, 0.4688, 0.3438, 0.4688, 0.3438, 0.5, 0.3438, 0.5, 0.375, 0.4688, 0.375, 0.4375, 0.3438, 0.4688, 0.3438, 0.4688, 0.375, 0.4375, 0.375, 0.4062, 0.3438, 0.4375, 0.3438, 0.4375, 0.375, 0.4063, 0.375, 0.375, 0.3438, 0.4062, 0.3438, 0.4063, 0.375, 0.375, 0.375, 0.375, 0.3125, 0.4063, 0.3125, 0.4062, 0.3438, 0.375, 0.3438, 0.375, 0.2813, 0.4063, 0.2813, 0.4063, 0.3125, 0.375, 0.3125, 0.5312, 0.2812, 0.5625, 0.2813, 0.5625, 0.3125, 0.5312, 0.3125, 0.5625, 0.2813, 0.5938, 0.2813, 0.5938, 0.3125, 0.5625, 0.3125, 0.5312, 0.3125, 0.5625, 0.3125, 0.5625, 0.3438, 0.5313, 0.3438, 0.5625, 0.3125, 0.5938, 0.3125, 0.5938, 0.3438, 0.5625, 0.3438, 0.5, 0.25, 0.5313, 0.25, 0.5312, 0.2812, 0.5, 0.2813, 0.5313, 0.25, 0.5625, 0.25, 0.5625, 0.2813, 0.5312, 0.2812, 0.5625, 0.25, 0.5938, 0.25, 0.5938, 0.2813, 0.5625, 0.2813, 0.5938, 0.25, 0.625, 0.25, 0.625, 0.2813, 0.5938, 0.2813, 0.5938, 0.2813, 0.625, 0.2813, 0.625, 0.3125, 0.5938, 0.3125, 0.5938, 0.3125, 0.625, 0.3125, 0.625, 0.3438, 0.5938, 0.3438, 0.5938, 0.3438, 0.625, 0.3438, 0.625, 0.375, 0.5938, 0.375, 0.5625, 0.3438, 0.5938, 0.3438, 0.5938, 0.375, 0.5625, 0.375, 0.5313, 0.3438, 0.5625, 0.3438, 0.5625, 0.375, 0.5313, 0.375, 0.5, 0.3438, 0.5313, 0.3438, 0.5313, 0.375, 0.5, 0.375, 0.5, 0.3125, 0.5312, 0.3125, 0.5313, 0.3438, 0.5, 0.3438, 0.5, 0.2813, 0.5312, 0.2812, 0.5312, 0.3125, 0.5, 0.3125, 0.4063, 0.1563, 0.4375, 0.1562, 0.4375, 0.1875, 0.4063, 0.1875, 0.4375, 0.1562, 0.4687, 0.1562, 0.4688, 0.1875, 0.4375, 0.1875, 0.4063, 0.1875, 0.4375, 0.1875, 0.4375, 0.2188, 0.4063, 0.2188, 0.4375, 0.1875, 0.4688, 0.1875, 0.4688, 0.2188, 0.4375, 0.2188, 0.375, 0.125, 0.4063, 0.125, 0.4063, 0.1563, 0.375, 0.1563, 0.4063, 0.125, 0.4375, 0.125, 0.4375, 0.1562, 0.4063, 0.1563, 0.4375, 0.125, 0.4688, 0.125, 0.4687, 0.1562, 0.4375, 0.1562, 0.4688, 0.125, 0.5, 0.125, 0.5, 0.1563, 0.4687, 0.1562, 0.4687, 0.1562, 0.5, 0.1563, 0.5, 0.1875, 0.4688, 0.1875, 0.4688, 0.1875, 0.5, 0.1875, 0.5, 0.2188, 0.4688, 0.2188, 0.4688, 0.2188, 0.5, 0.2188, 0.5, 0.25, 0.4688, 0.25, 0.4375, 0.2188, 0.4688, 0.2188, 0.4688, 0.25, 0.4375, 0.25, 0.4063, 0.2188, 0.4375, 0.2188, 0.4375, 0.25, 0.4063, 0.25, 0.375, 0.2188, 0.4063, 0.2188, 0.4063, 0.25, 0.375, 0.25, 0.375, 0.1875, 0.4063, 0.1875, 0.4063, 0.2188, 0.375, 0.2188, 0.375, 0.1563, 0.4063, 0.1563, 0.4063, 0.1875, 0.375, 0.1875, 0.4063, 0.03125, 0.4375, 0.03125, 0.4375, 0.0625, 0.4063, 0.0625, 0.4375, 0.03125, 0.4688, 0.03125, 0.4688, 0.0625, 0.4375, 0.0625, 0.4063, 0.0625, 0.4375, 0.0625, 0.4375, 0.09375, 0.4063, 0.09375, 0.4375, 0.0625, 0.4688, 0.0625, 0.4687, 0.09375, 0.4375, 0.09375, 0.375, 0.0, 0.4063, 0.0, 0.4063, 0.03125, 0.375, 0.03125, 0.4063, 0.0, 0.4375, 0.0, 0.4375, 0.03125, 0.4063, 0.03125, 0.4375, 0.0, 0.4688, 0.0, 0.4688, 0.03125, 0.4375, 0.03125, 0.4688, 0.0, 0.5, 0.0, 0.5, 0.03125, 0.4688, 0.03125, 0.4688, 0.03125, 0.5, 0.03125, 0.5, 0.0625, 0.4688, 0.0625, 0.4688, 0.0625, 0.5, 0.0625, 0.5, 0.09375, 0.4687, 0.09375, 0.4687, 0.09375, 0.5, 0.09375, 0.5, 0.125, 0.4688, 0.125, 0.4375, 0.09375, 0.4687, 0.09375, 0.4688, 0.125, 0.4375, 0.125, 0.4063, 0.09375, 0.4375, 0.09375, 0.4375, 0.125, 0.4063, 0.125, 0.375, 0.09375, 0.4063, 0.09375, 0.4063, 0.125, 0.375, 0.125, 0.375, 0.0625, 0.4063, 0.0625, 0.4063, 0.09375, 0.375, 0.09375, 0.375, 0.03125, 0.4063, 0.03125, 0.4063, 0.0625, 0.375, 0.0625, 0.5312, 0.9062, 0.5313, 0.9375, 0.5625, 0.9375, 0.5625, 0.9063, 0.5625, 0.9063, 0.5625, 0.9375, 0.5938, 0.9375, 0.5938, 0.9063, 0.5313, 0.9375, 0.5312, 0.9688, 0.5625, 0.9688, 0.5625, 0.9375, 0.5625, 0.9375, 0.5625, 0.9688, 0.5938, 0.9688, 0.5938, 0.9375, 0.5, 0.875, 0.5, 0.9063, 0.5312, 0.9062, 0.5313, 0.875, 0.5313, 0.875, 0.5312, 0.9062, 0.5625, 0.9063, 0.5625, 0.875, 0.5625, 0.875, 0.5625, 0.9063, 0.5938, 0.9063, 0.5938, 0.875, 0.5938, 0.875, 0.5938, 0.9063, 0.625, 0.9063, 0.625, 0.875, 0.5938, 0.9063, 0.5938, 0.9375, 0.625, 0.9375, 0.625, 0.9063, 0.5938, 0.9375, 0.5938, 0.9688, 0.625, 0.9688, 0.625, 0.9375, 0.5938, 0.9688, 0.5938, 1.0, 0.625, 1.0, 0.625, 0.9688, 0.5625, 0.9688, 0.5625, 1.0, 0.5938, 1.0, 0.5938, 0.9688, 0.5312, 0.9688, 0.5313, 1.0, 0.5625, 1.0, 0.5625, 0.9688, 0.5, 0.9688, 0.5, 1.0, 0.5313, 1.0, 0.5312, 0.9688, 0.5, 0.9375, 0.5, 0.9688, 0.5312, 0.9688, 0.5313, 0.9375, 0.5, 0.9063, 0.5, 0.9375, 0.5313, 0.9375, 0.5312, 0.9062, 0.2813, 0.6563, 0.2813, 0.6875, 0.3125, 0.6875, 0.3125, 0.6563, 0.3125, 0.6563, 0.3125, 0.6875, 0.3438, 0.6875, 0.3438, 0.6562, 0.2813, 0.6875, 0.2812, 0.7188, 0.3125, 0.7188, 0.3125, 0.6875, 0.3125, 0.6875, 0.3125, 0.7188, 0.3438, 0.7188, 0.3438, 0.6875, 0.25, 0.625, 0.25, 0.6563, 0.2813, 0.6563, 0.2813, 0.625, 0.2813, 0.625, 0.2813, 0.6563, 0.3125, 0.6563, 0.3125, 0.625, 0.3125, 0.625, 0.3125, 0.6563, 0.3438, 0.6562, 0.3438, 0.625, 0.3438, 0.625, 0.3438, 0.6562, 0.375, 0.6563, 0.375, 0.625, 0.3438, 0.6562, 0.3438, 0.6875, 0.375, 0.6875, 0.375, 0.6563, 0.3438, 0.6875, 0.3438, 0.7188, 0.375, 0.7188, 0.375, 0.6875, 0.3438, 0.7188, 0.3438, 0.75, 0.375, 0.75, 0.375, 0.7188, 0.3125, 0.7188, 0.3125, 0.75, 0.3438, 0.75, 0.3438, 0.7188, 0.2812, 0.7188, 0.2813, 0.75, 0.3125, 0.75, 0.3125, 0.7188, 0.25, 0.7188, 0.25, 0.75, 0.2813, 0.75, 0.2812, 0.7188, 0.25, 0.6875, 0.25, 0.7188, 0.2812, 0.7188, 0.2813, 0.6875, 0.25, 0.6563, 0.25, 0.6875, 0.2813, 0.6875, 0.2813, 0.6563, 0.7813, 0.6563, 0.7813, 0.6875, 0.8125, 0.6875, 0.8125, 0.6563, 0.8125, 0.6563, 0.8125, 0.6875, 0.8438, 0.6875, 0.8438, 0.6562, 0.7813, 0.6875, 0.7813, 0.7188, 0.8125, 0.7188, 0.8125, 0.6875, 0.8125, 0.6875, 0.8125, 0.7188, 0.8438, 0.7188, 0.8438, 0.6875, 0.75, 0.625, 0.75, 0.6563, 0.7813, 0.6563, 0.7813, 0.625, 0.7813, 0.625, 0.7813, 0.6563, 0.8125, 0.6563, 0.8125, 0.625, 0.8125, 0.625, 0.8125, 0.6563, 0.8438, 0.6562, 0.8438, 0.625, 0.8438, 0.625, 0.8438, 0.6562, 0.875, 0.6563, 0.875, 0.625, 0.8438, 0.6562, 0.8438, 0.6875, 0.875, 0.6875, 0.875, 0.6563, 0.8438, 0.6875, 0.8438, 0.7188, 0.875, 0.7188, 0.875, 0.6875, 0.8438, 0.7188, 0.8438, 0.75, 0.875, 0.75, 0.875, 0.7188, 0.8125, 0.7188, 0.8125, 0.75, 0.8438, 0.75, 0.8438, 0.7188, 0.7813, 0.7188, 0.7813, 0.75, 0.8125, 0.75, 0.8125, 0.7188, 0.75, 0.7188, 0.75, 0.75, 0.7813, 0.75, 0.7813, 0.7188, 0.75, 0.6875, 0.75, 0.7188, 0.7813, 0.7188, 0.7813, 0.6875, 0.75, 0.6563, 0.75, 0.6875, 0.7813, 0.6875, 0.7813, 0.6563, 0.6563, 0.6562, 0.6562, 0.6875, 0.6875, 0.6875, 0.6875, 0.6563, 0.6875, 0.6563, 0.6875, 0.6875, 0.7188, 0.6875, 0.7188, 0.6563, 0.6562, 0.6875, 0.6562, 0.7188, 0.6875, 0.7188, 0.6875, 0.6875, 0.6875, 0.6875, 0.6875, 0.7188, 0.7188, 0.7188, 0.7188, 0.6875, 0.625, 0.625, 0.625, 0.6563, 0.6563, 0.6562, 0.6563, 0.625, 0.6563, 0.625, 0.6563, 0.6562, 0.6875, 0.6563, 0.6875, 0.625, 0.6875, 0.625, 0.6875, 0.6563, 0.7188, 0.6563, 0.7188, 0.625, 0.7188, 0.625, 0.7188, 0.6563, 0.75, 0.6563, 0.75, 0.625, 0.7188, 0.6563, 0.7188, 0.6875, 0.75, 0.6875, 0.75, 0.6563, 0.7188, 0.6875, 0.7188, 0.7188, 0.75, 0.7188, 0.75, 0.6875, 0.7188, 0.7188, 0.7188, 0.75, 0.75, 0.75, 0.75, 0.7188, 0.6875, 0.7188, 0.6875, 0.75, 0.7188, 0.75, 0.7188, 0.7188, 0.6562, 0.7188, 0.6563, 0.75, 0.6875, 0.75, 0.6875, 0.7188, 0.625, 0.7188, 0.625, 0.75, 0.6563, 0.75, 0.6562, 0.7188, 0.625, 0.6875, 0.625, 0.7188, 0.6562, 0.7188, 0.6562, 0.6875, 0.625, 0.6563, 0.625, 0.6875, 0.6562, 0.6875, 0.6563, 0.6562, 0.1562, 0.6562, 0.1563, 0.6875, 0.1875, 0.6875, 0.1875, 0.6563, 0.1875, 0.6563, 0.1875, 0.6875, 0.2188, 0.6875, 0.2188, 0.6563, 0.1563, 0.6875, 0.1563, 0.7188, 0.1875, 0.7188, 0.1875, 0.6875, 0.1875, 0.6875, 0.1875, 0.7188, 0.2188, 0.7188, 0.2188, 0.6875, 0.125, 0.625, 0.125, 0.6563, 0.1562, 0.6562, 0.1563, 0.625, 0.1563, 0.625, 0.1562, 0.6562, 0.1875, 0.6563, 0.1875, 0.625, 0.1875, 0.625, 0.1875, 0.6563, 0.2188, 0.6563, 0.2188, 0.625, 0.2188, 0.625, 0.2188, 0.6563, 0.25, 0.6563, 0.25, 0.625, 0.2188, 0.6563, 0.2188, 0.6875, 0.25, 0.6875, 0.25, 0.6563, 0.2188, 0.6875, 0.2188, 0.7188, 0.25, 0.7188, 0.25, 0.6875, 0.2188, 0.7188, 0.2188, 0.75, 0.25, 0.75, 0.25, 0.7188, 0.1875, 0.7188, 0.1875, 0.75, 0.2188, 0.75, 0.2188, 0.7188, 0.1563, 0.7188, 0.1563, 0.75, 0.1875, 0.75, 0.1875, 0.7188, 0.125, 0.7188, 0.125, 0.75, 0.1563, 0.75, 0.1563, 0.7188, 0.125, 0.6875, 0.125, 0.7188, 0.1563, 0.7188, 0.1563, 0.6875, 0.125, 0.6563, 0.125, 0.6875, 0.1563, 0.6875, 0.1562, 0.6562, 0.1563, 0.5313, 0.1563, 0.5625, 0.1875, 0.5625, 0.1875, 0.5313, 0.1875, 0.5313, 0.1875, 0.5625, 0.2188, 0.5625, 0.2188, 0.5313, 0.1563, 0.5625, 0.1562, 0.5938, 0.1875, 0.5938, 0.1875, 0.5625, 0.1875, 0.5625, 0.1875, 0.5938, 0.2188, 0.5938, 0.2188, 0.5625, 0.125, 0.5, 0.125, 0.5313, 0.1563, 0.5313, 0.1563, 0.5, 0.1563, 0.5, 0.1563, 0.5313, 0.1875, 0.5313, 0.1875, 0.5, 0.1875, 0.5, 0.1875, 0.5313, 0.2188, 0.5313, 0.2188, 0.5, 0.2188, 0.5, 0.2188, 0.5313, 0.25, 0.5313, 0.25, 0.5, 0.2188, 0.5313, 0.2188, 0.5625, 0.25, 0.5625, 0.25, 0.5313, 0.2188, 0.5625, 0.2188, 0.5938, 0.25, 0.5938, 0.25, 0.5625, 0.2188, 0.5938, 0.2188, 0.625, 0.25, 0.625, 0.25, 0.5938, 0.1875, 0.5938, 0.1875, 0.625, 0.2188, 0.625, 0.2188, 0.5938, 0.1562, 0.5938, 0.1563, 0.625, 0.1875, 0.625, 0.1875, 0.5938, 0.125, 0.5938, 0.125, 0.625, 0.1563, 0.625, 0.1562, 0.5938, 0.125, 0.5625, 0.125, 0.5938, 0.1562, 0.5938, 0.1563, 0.5625, 0.125, 0.5313, 0.125, 0.5625, 0.1563, 0.5625, 0.1563, 0.5313, 0.2812, 0.5313, 0.2813, 0.5625, 0.3125, 0.5625, 0.3125, 0.5313, 0.3125, 0.5313, 0.3125, 0.5625, 0.3438, 0.5625, 0.3438, 0.5313, 0.2813, 0.5625, 0.2813, 0.5938, 0.3125, 0.5938, 0.3125, 0.5625, 0.3125, 0.5625, 0.3125, 0.5938, 0.3438, 0.5938, 0.3438, 0.5625, 0.25, 0.5, 0.25, 0.5313, 0.2812, 0.5313, 0.2813, 0.5, 0.2813, 0.5, 0.2812, 0.5313, 0.3125, 0.5313, 0.3125, 0.5, 0.3125, 0.5, 0.3125, 0.5313, 0.3438, 0.5313, 0.3438, 0.5, 0.3438, 0.5, 0.3438, 0.5313, 0.375, 0.5313, 0.375, 0.5, 0.3438, 0.5313, 0.3438, 0.5625, 0.375, 0.5625, 0.375, 0.5313, 0.3438, 0.5625, 0.3438, 0.5938, 0.375, 0.5938, 0.375, 0.5625, 0.3438, 0.5938, 0.3438, 0.625, 0.375, 0.625, 0.375, 0.5938, 0.3125, 0.5938, 0.3125, 0.625, 0.3438, 0.625, 0.3438, 0.5938, 0.2813, 0.5938, 0.2813, 0.625, 0.3125, 0.625, 0.3125, 0.5938, 0.25, 0.5938, 0.25, 0.625, 0.2813, 0.625, 0.2813, 0.5938, 0.25, 0.5625, 0.25, 0.5938, 0.2813, 0.5938, 0.2813, 0.5625, 0.25, 0.5313, 0.25, 0.5625, 0.2813, 0.5625, 0.2812, 0.5313, 0.5312, 0.7813, 0.5313, 0.8125, 0.5625, 0.8125, 0.5625, 0.7812, 0.5625, 0.7812, 0.5625, 0.8125, 0.5938, 0.8125, 0.5938, 0.7812, 0.5313, 0.8125, 0.5312, 0.8438, 0.5625, 0.8438, 0.5625, 0.8125, 0.5625, 0.8125, 0.5625, 0.8438, 0.5938, 0.8438, 0.5938, 0.8125, 0.5, 0.75, 0.5, 0.7813, 0.5312, 0.7813, 0.5313, 0.75, 0.5313, 0.75, 0.5312, 0.7813, 0.5625, 0.7812, 0.5625, 0.75, 0.5625, 0.75, 0.5625, 0.7812, 0.5938, 0.7812, 0.5938, 0.75, 0.5938, 0.75, 0.5938, 0.7812, 0.625, 0.7813, 0.625, 0.75, 0.5938, 0.7812, 0.5938, 0.8125, 0.625, 0.8125, 0.625, 0.7813, 0.5938, 0.8125, 0.5938, 0.8438, 0.625, 0.8438, 0.625, 0.8125, 0.5938, 0.8438, 0.5938, 0.875, 0.625, 0.875, 0.625, 0.8438, 0.5625, 0.8438, 0.5625, 0.875, 0.5938, 0.875, 0.5938, 0.8438, 0.5312, 0.8438, 0.5313, 0.875, 0.5625, 0.875, 0.5625, 0.8438, 0.5, 0.8438, 0.5, 0.875, 0.5313, 0.875, 0.5312, 0.8438, 0.5, 0.8125, 0.5, 0.8438, 0.5312, 0.8438, 0.5313, 0.8125, 0.5, 0.7813, 0.5, 0.8125, 0.5313, 0.8125, 0.5312, 0.7813, 0.4063, 0.2813, 0.4063, 0.3125, 0.4375, 0.3125, 0.4375, 0.2813, 0.4375, 0.2813, 0.4375, 0.3125, 0.4688, 0.3125, 0.4688, 0.2812, 0.4063, 0.3125, 0.4062, 0.3438, 0.4375, 0.3438, 0.4375, 0.3125, 0.4375, 0.3125, 0.4375, 0.3438, 0.4688, 0.3438, 0.4688, 0.3125, 0.375, 0.25, 0.375, 0.2813, 0.4063, 0.2813, 0.4063, 0.25, 0.4063, 0.25, 0.4063, 0.2813, 0.4375, 0.2813, 0.4375, 0.25, 0.4375, 0.25, 0.4375, 0.2813, 0.4688, 0.2812, 0.4688, 0.25, 0.4688, 0.25, 0.4688, 0.2812, 0.5, 0.2813, 0.5, 0.25, 0.4688, 0.2812, 0.4688, 0.3125, 0.5, 0.3125, 0.5, 0.2813, 0.4688, 0.3125, 0.4688, 0.3438, 0.5, 0.3438, 0.5, 0.3125, 0.4688, 0.3438, 0.4688, 0.375, 0.5, 0.375, 0.5, 0.3438, 0.4375, 0.3438, 0.4375, 0.375, 0.4688, 0.375, 0.4688, 0.3438, 0.4062, 0.3438, 0.4063, 0.375, 0.4375, 0.375, 0.4375, 0.3438, 0.375, 0.3438, 0.375, 0.375, 0.4063, 0.375, 0.4062, 0.3438, 0.375, 0.3125, 0.375, 0.3438, 0.4062, 0.3438, 0.4063, 0.3125, 0.375, 0.2813, 0.375, 0.3125, 0.4063, 0.3125, 0.4063, 0.2813, 0.5312, 0.2812, 0.5312, 0.3125, 0.5625, 0.3125, 0.5625, 0.2813, 0.5625, 0.2813, 0.5625, 0.3125, 0.5938, 0.3125, 0.5938, 0.2813, 0.5312, 0.3125, 0.5313, 0.3438, 0.5625, 0.3438, 0.5625, 0.3125, 0.5625, 0.3125, 0.5625, 0.3438, 0.5938, 0.3438, 0.5938, 0.3125, 0.5, 0.25, 0.5, 0.2813, 0.5312, 0.2812, 0.5313, 0.25, 0.5313, 0.25, 0.5312, 0.2812, 0.5625, 0.2813, 0.5625, 0.25, 0.5625, 0.25, 0.5625, 0.2813, 0.5938, 0.2813, 0.5938, 0.25, 0.5938, 0.25, 0.5938, 0.2813, 0.625, 0.2813, 0.625, 0.25, 0.5938, 0.2813, 0.5938, 0.3125, 0.625, 0.3125, 0.625, 0.2813, 0.5938, 0.3125, 0.5938, 0.3438, 0.625, 0.3438, 0.625, 0.3125, 0.5938, 0.3438, 0.5938, 0.375, 0.625, 0.375, 0.625, 0.3438, 0.5625, 0.3438, 0.5625, 0.375, 0.5938, 0.375, 0.5938, 0.3438, 0.5313, 0.3438, 0.5313, 0.375, 0.5625, 0.375, 0.5625, 0.3438, 0.5, 0.3438, 0.5, 0.375, 0.5313, 0.375, 0.5313, 0.3438, 0.5, 0.3125, 0.5, 0.3438, 0.5313, 0.3438, 0.5312, 0.3125, 0.5, 0.2813, 0.5, 0.3125, 0.5312, 0.3125, 0.5312, 0.2812, 0.4063, 0.1563, 0.4063, 0.1875, 0.4375, 0.1875, 0.4375, 0.1562, 0.4375, 0.1562, 0.4375, 0.1875, 0.4688, 0.1875, 0.4687, 0.1562, 0.4063, 0.1875, 0.4063, 0.2188, 0.4375, 0.2188, 0.4375, 0.1875, 0.4375, 0.1875, 0.4375, 0.2188, 0.4688, 0.2188, 0.4688, 0.1875, 0.375, 0.125, 0.375, 0.1563, 0.4063, 0.1563, 0.4063, 0.125, 0.4063, 0.125, 0.4063, 0.1563, 0.4375, 0.1562, 0.4375, 0.125, 0.4375, 0.125, 0.4375, 0.1562, 0.4687, 0.1562, 0.4688, 0.125, 0.4688, 0.125, 0.4687, 0.1562, 0.5, 0.1563, 0.5, 0.125, 0.4687, 0.1562, 0.4688, 0.1875, 0.5, 0.1875, 0.5, 0.1563, 0.4688, 0.1875, 0.4688, 0.2188, 0.5, 0.2188, 0.5, 0.1875, 0.4688, 0.2188, 0.4688, 0.25, 0.5, 0.25, 0.5, 0.2188, 0.4375, 0.2188, 0.4375, 0.25, 0.4688, 0.25, 0.4688, 0.2188, 0.4063, 0.2188, 0.4063, 0.25, 0.4375, 0.25, 0.4375, 0.2188, 0.375, 0.2188, 0.375, 0.25, 0.4063, 0.25, 0.4063, 0.2188, 0.375, 0.1875, 0.375, 0.2188, 0.4063, 0.2188, 0.4063, 0.1875, 0.375, 0.1563, 0.375, 0.1875, 0.4063, 0.1875, 0.4063, 0.1563, 0.4063, 0.03125, 0.4063, 0.0625, 0.4375, 0.0625, 0.4375, 0.03125, 0.4375, 0.03125, 0.4375, 0.0625, 0.4688, 0.0625, 0.4688, 0.03125, 0.4063, 0.0625, 0.4063, 0.09375, 0.4375, 0.09375, 0.4375, 0.0625, 0.4375, 0.0625, 0.4375, 0.09375, 0.4687, 0.09375, 0.4688, 0.0625, 0.375, 0.0, 0.375, 0.03125, 0.4063, 0.03125, 0.4063, 0.0, 0.4063, 0.0, 0.4063, 0.03125, 0.4375, 0.03125, 0.4375, 0.0, 0.4375, 0.0, 0.4375, 0.03125, 0.4688, 0.03125, 0.4688, 0.0, 0.4688, 0.0, 0.4688, 0.03125, 0.5, 0.03125, 0.5, 0.0, 0.4688, 0.03125, 0.4688, 0.0625, 0.5, 0.0625, 0.5, 0.03125, 0.4688, 0.0625, 0.4687, 0.09375, 0.5, 0.09375, 0.5, 0.0625, 0.4687, 0.09375, 0.4688, 0.125, 0.5, 0.125, 0.5, 0.09375, 0.4375, 0.09375, 0.4375, 0.125, 0.4688, 0.125, 0.4687, 0.09375, 0.4063, 0.09375, 0.4063, 0.125, 0.4375, 0.125, 0.4375, 0.09375, 0.375, 0.09375, 0.375, 0.125, 0.4063, 0.125, 0.4063, 0.09375, 0.375, 0.0625, 0.375, 0.09375, 0.4063, 0.09375, 0.4063, 0.0625, 0.375, 0.03125, 0.375, 0.0625, 0.4063, 0.0625, 0.4063, 0.03125])
me_cube.materials.append(mat_red)
me_cube.use_remesh_preserve_volume = False
me_cube.use_remesh_preserve_attributes = False
me_cube.use_mirror_x = True
me_cube.update()
me_plane = bpy.data.meshes.new('Plane')
me_plane.from_pydata([(-0.9925, -0.9947, 0.0), (0.9941, -0.9947, 0.0), (-1.0, 0.7208, 0.01121), (1.0, 0.7208, 0.01121), (-1.0, 1.259, 0.06287), (1.0, 1.259, 0.06287), (-1.0, 1.378, 0.1165), (1.0, 1.378, 0.1165), (-1.0, 1.433, 0.2047), (1.0, 1.433, 0.2047), (-1.0, 1.465, 0.3785), (1.0, 1.465, 0.3785), (-0.9925, 1.46, 0.7919), (0.9941, 1.46, 0.7919), (0.6502, -1.0, 0.0), (0.6502, 0.7208, 0.01121), (0.6502, 1.259, 0.06287), (0.6502, 1.378, 0.1165), (0.6502, 1.433, 0.2047), (0.6502, 1.465, 0.3785), (0.6502, 1.46, 0.7954), (-0.6424, 0.7208, 0.01121), (-0.6424, 1.259, 0.06287), (-0.6424, 1.378, 0.1165), (-0.6424, 1.433, 0.2047), (-0.6424, 1.465, 0.3785), (-0.6424, 1.46, 0.7954), (-0.6424, -1.0, 0.0), (1.0, 1.463, 0.7028), (-1.0, 1.463, 0.7028), (0.6502, 1.463, 0.7028), (-0.6424, 1.463, 0.7028), (-1.0, -0.6451, 0.0), (1.0, -0.6451, 0.0), (0.6502, -0.6451, 0.0), (-0.6424, -0.6451, 0.0), (-0.9991, -0.9428, 0.0), (0.942, -0.9993, 0.0), (1.0, 0.02161, 0.001401), (-0.9383, 0.7208, 0.01121), (-0.9383, 1.259, 0.06287), (1.0, 1.107, 0.03448), (-1.0, 1.107, 0.03448), (-0.9383, 1.378, 0.1165), (1.0, 1.334, 0.08821), (-1.0, 1.334, 0.08821), (-0.9383, 1.433, 0.2047), (1.0, 1.409, 0.1553), (-1.0, 1.409, 0.1553), (-0.9383, 1.465, 0.3785), (1.0, 1.453, 0.2692), (-1.0, 1.453, 0.2692), (-0.9373, 1.46, 0.7949), (0.9992, 1.461, 0.7754), (-1.0, 1.466, 0.5472), (0.004501, -1.0, 0.0), (0.9428, 0.7208, 0.01121), (0.9428, 1.259, 0.06287), (0.9428, 1.378, 0.1165), (0.9428, 1.433, 0.2047), (0.9428, 1.465, 0.3785), (0.942, 1.46, 0.7949), (0.6502, 1.461, 0.7758), (0.6502, 1.453, 0.2692), (0.6502, 1.409, 0.1553), (0.6502, 1.334, 0.08821), (0.6502, 1.107, 0.03448), (0.6502, 0.02161, 0.001401), (0.004501, 0.7208, 0.01121), (0.004501, 1.259, 0.06287), (0.004501, 1.378, 0.1165), (0.004501, 1.433, 0.2047), (0.004501, 1.465, 0.3785), (0.004501, 1.46, 0.7954), (-0.9373, -0.9993, 0.0), (-0.6424, 0.02161, 0.001401), (-0.6424, 1.107, 0.03448), (-0.6424, 1.334, 0.08821), (-0.6424, 1.409, 0.1553), (-0.6424, 1.453, 0.2692), (-0.6424, 1.461, 0.7758), (1.0, 1.466, 0.5472), (-0.9991, 1.461, 0.7754), (0.6502, 1.466, 0.5472), (-0.6424, 1.466, 0.5472), (-0.9383, 1.463, 0.7028), (0.004501, 1.463, 0.7028), (0.9428, 1.463, 0.7028), (-1.0, 0.02161, 0.001401), (0.9992, -0.9428, 0.0), (0.6502, -0.9435, 0.0), (-0.6424, -0.9435, 0.0), (-0.9383, -0.6451, 0.0), (0.004501, -0.6451, 0.0), (0.9428, -0.6451, 0.0), (0.9428, 0.02161, 0.001401), (0.9428, 1.107, 0.03448), (0.9428, 1.334, 0.08821), (0.9428, 1.409, 0.1553), (0.9428, 1.453, 0.2692), (0.9426, 1.461, 0.7758), (0.004501, 1.461, 0.7758), (0.004502, 1.453, 0.2692), (0.004502, 1.409, 0.1553), (0.004502, 1.334, 0.08821), (0.004502, 1.107, 0.03448), (0.004502, 0.02161, 0.001401), (-0.9383, 0.02161, 0.001401), (-0.9383, 1.107, 0.03448), (-0.9383, 1.334, 0.08821), (-0.9383, 1.409, 0.1553), (-0.9383, 1.453, 0.2692), (-0.9381, 1.461, 0.7758), (-0.9383, 1.466, 0.5472), (0.004502, 1.466, 0.5472), (0.9428, 1.466, 0.5472), (-0.9381, -0.9434, 0.0), (0.004501, -0.9435, 0.0), (0.9426, -0.9434, 0.0)], [], [(34, 94, 95, 67), (94, 33, 38, 95), (95, 38, 3, 56), (67, 95, 56, 15), (15, 56, 96, 66), (56, 3, 41, 96), (96, 41, 5, 57), (66, 96, 57, 16), (16, 57, 97, 65), (57, 5, 44, 97), (97, 44, 7, 58), (65, 97, 58, 17), (17, 58, 98, 64), (58, 7, 47, 98), (98, 47, 9, 59), (64, 98, 59, 18), (18, 59, 99, 63), (59, 9, 50, 99), (99, 50, 11, 60), (63, 99, 60, 19), (30, 87, 100, 62), (87, 28, 53, 100), (100, 53, 13, 61), (62, 100, 61, 20), (31, 86, 101, 80), (86, 30, 62, 101), (101, 62, 20, 73), (80, 101, 73, 26), (24, 71, 102, 79), (71, 18, 63, 102), (102, 63, 19, 72), (79, 102, 72, 25), (23, 70, 103, 78), (70, 17, 64, 103), (103, 64, 18, 71), (78, 103, 71, 24), (22, 69, 104, 77), (69, 16, 65, 104), (104, 65, 17, 70), (77, 104, 70, 23), (21, 68, 105, 76), (68, 15, 66, 105), (105, 66, 16, 69), (76, 105, 69, 22), (35, 93, 106, 75), (93, 34, 67, 106), (106, 67, 15, 68), (75, 106, 68, 21), (32, 92, 107, 88), (92, 35, 75, 107), (107, 75, 21, 39), (88, 107, 39, 2), (2, 39, 108, 42), (39, 21, 76, 108), (108, 76, 22, 40), (42, 108, 40, 4), (4, 40, 109, 45), (40, 22, 77, 109), (109, 77, 23, 43), (45, 109, 43, 6), (6, 43, 110, 48), (43, 23, 78, 110), (110, 78, 24, 46), (48, 110, 46, 8), (8, 46, 111, 51), (46, 24, 79, 111), (111, 79, 25, 49), (51, 111, 49, 10), (29, 85, 112, 82), (85, 31, 80, 112), (112, 80, 26, 52), (82, 112, 52, 12), (10, 49, 113, 54), (49, 25, 84, 113), (113, 84, 31, 85), (54, 113, 85, 29), (25, 72, 114, 84), (72, 19, 83, 114), (114, 83, 30, 86), (84, 114, 86, 31), (19, 60, 115, 83), (60, 11, 81, 115), (115, 81, 28, 87), (83, 115, 87, 30), (0, 74, 116, 36), (74, 27, 91, 116), (116, 91, 35, 92), (36, 116, 92, 32), (27, 55, 117, 91), (55, 14, 90, 117), (117, 90, 34, 93), (91, 117, 93, 35), (14, 37, 118, 90), (37, 1, 89, 118), (118, 89, 33, 94), (90, 118, 94, 34)])
me_plane.polygons.foreach_set('use_smooth', [True] * 96)
_uv = me_plane.uv_layers.new(name='UVMap')
_uv.uv.foreach_set('vector', [0.6943, 0.1946, 0.8818, 0.1946, 0.8818, 0.5201, 0.6943, 0.5201, 0.8818, 0.1946, 1.0, 0.1946, 1.0, 0.5201, 0.8818, 0.5201, 0.8818, 0.5201, 1.0, 0.5201, 1.0, 0.8403, 0.8818, 0.8403, 0.6943, 0.5201, 0.8818, 0.5201, 0.8818, 0.8403, 0.6943, 0.8403, 0.6943, 0.8403, 0.8818, 0.8403, 0.8818, 0.98, 0.6943, 0.98, 0.8818, 0.8403, 1.0, 0.8403, 1.0, 0.98, 0.8818, 0.98, 0.8818, 0.98, 1.0, 0.98, 1.0, 1.0, 0.8818, 1.0, 0.6943, 0.98, 0.8818, 0.98, 0.8818, 1.0, 0.6943, 1.0, 0.6943, 1.0, 0.8818, 1.0, 0.8818, 1.0, 0.6943, 1.0, 0.8818, 1.0, 1.0, 1.0, 1.0, 1.0, 0.8818, 1.0, 0.8818, 1.0, 1.0, 1.0, 1.0, 1.0, 0.8818, 1.0, 0.6943, 1.0, 0.8818, 1.0, 0.8818, 1.0, 0.6943, 1.0, 0.6943, 1.0, 0.8818, 1.0, 0.8818, 1.0, 0.6943, 1.0, 0.8818, 1.0, 1.0, 1.0, 1.0, 1.0, 0.8818, 1.0, 0.8818, 1.0, 1.0, 1.0, 1.0, 1.0, 0.8818, 1.0, 0.6943, 1.0, 0.8818, 1.0, 0.8818, 1.0, 0.6943, 1.0, 0.6943, 1.0, 0.8818, 1.0, 0.8818, 1.0, 0.6943, 1.0, 0.8818, 1.0, 1.0, 1.0, 1.0, 1.0, 0.8818, 1.0, 0.8818, 1.0, 1.0, 1.0, 1.0, 1.0, 0.8818, 1.0, 0.6943, 1.0, 0.8818, 1.0, 0.8818, 1.0, 0.6943, 1.0, 0.6943, 1.0, 0.8818, 1.0, 0.8818, 1.0, 0.6943, 1.0, 0.8818, 1.0, 1.0, 1.0, 1.0, 1.0, 0.8818, 1.0, 0.8818, 1.0, 1.0, 1.0, 1.0, 1.0, 0.8818, 1.0, 0.6943, 1.0, 0.8818, 1.0, 0.8818, 1.0, 0.6943, 1.0, 0.1433, 1.0, 0.4066, 1.0, 0.4066, 1.0, 0.1433, 1.0, 0.4066, 1.0, 0.6943, 1.0, 0.6943, 1.0, 0.4066, 1.0, 0.4066, 1.0, 0.6943, 1.0, 0.6943, 1.0, 0.4066, 1.0, 0.1433, 1.0, 0.4066, 1.0, 0.4066, 1.0, 0.1433, 1.0, 0.1433, 1.0, 0.4066, 1.0, 0.4066, 1.0, 0.1433, 1.0, 0.4066, 1.0, 0.6943, 1.0, 0.6943, 1.0, 0.4066, 1.0, 0.4066, 1.0, 0.6943, 1.0, 0.6943, 1.0, 0.4066, 1.0, 0.1433, 1.0, 0.4066, 1.0, 0.4066, 1.0, 0.1433, 1.0, 0.1433, 1.0, 0.4066, 1.0, 0.4066, 1.0, 0.1433, 1.0, 0.4066, 1.0, 0.6943, 1.0, 0.6943, 1.0, 0.4066, 1.0, 0.4066, 1.0, 0.6943, 1.0, 0.6943, 1.0, 0.4066, 1.0, 0.1433, 1.0, 0.4066, 1.0, 0.4066, 1.0, 0.1433, 1.0, 0.1433, 1.0, 0.4066, 1.0, 0.4066, 1.0, 0.1433, 1.0, 0.4066, 1.0, 0.6943, 1.0, 0.6943, 1.0, 0.4066, 1.0, 0.4066, 1.0, 0.6943, 1.0, 0.6943, 1.0, 0.4066, 1.0, 0.1433, 1.0, 0.4066, 1.0, 0.4066, 1.0, 0.1433, 1.0, 0.1433, 0.8403, 0.4066, 0.8403, 0.4066, 0.98, 0.1433, 0.98, 0.4066, 0.8403, 0.6943, 0.8403, 0.6943, 0.98, 0.4066, 0.98, 0.4066, 0.98, 0.6943, 0.98, 0.6943, 1.0, 0.4066, 1.0, 0.1433, 0.98, 0.4066, 0.98, 0.4066, 1.0, 0.1433, 1.0, 0.1433, 0.1946, 0.4066, 0.1946, 0.4066, 0.5201, 0.1433, 0.5201, 0.4066, 0.1946, 0.6943, 0.1946, 0.6943, 0.5201, 0.4066, 0.5201, 0.4066, 0.5201, 0.6943, 0.5201, 0.6943, 0.8403, 0.4066, 0.8403, 0.1433, 0.5201, 0.4066, 0.5201, 0.4066, 0.8403, 0.1433, 0.8403, 0.0, 0.1946, 0.02474, 0.1946, 0.02474, 0.5201, 0.0, 0.5201, 0.02474, 0.1946, 0.1433, 0.1946, 0.1433, 0.5201, 0.02474, 0.5201, 0.02474, 0.5201, 0.1433, 0.5201, 0.1433, 0.8403, 0.02474, 0.8403, 0.0, 0.5201, 0.02474, 0.5201, 0.02474, 0.8403, 0.0, 0.8403, 0.0, 0.8403, 0.02474, 0.8403, 0.02474, 0.98, 0.0, 0.98, 0.02474, 0.8403, 0.1433, 0.8403, 0.1433, 0.98, 0.02474, 0.98, 0.02474, 0.98, 0.1433, 0.98, 0.1433, 1.0, 0.02474, 1.0, 0.0, 0.98, 0.02474, 0.98, 0.02474, 1.0, 0.0, 1.0, 0.0, 1.0, 0.02474, 1.0, 0.02474, 1.0, 0.0, 1.0, 0.02474, 1.0, 0.1433, 1.0, 0.1433, 1.0, 0.02474, 1.0, 0.02474, 1.0, 0.1433, 1.0, 0.1433, 1.0, 0.02474, 1.0, 0.0, 1.0, 0.02474, 1.0, 0.02474, 1.0, 0.0, 1.0, 0.0, 1.0, 0.02474, 1.0, 0.02474, 1.0, 0.0, 1.0, 0.02474, 1.0, 0.1433, 1.0, 0.1433, 1.0, 0.02474, 1.0, 0.02474, 1.0, 0.1433, 1.0, 0.1433, 1.0, 0.02474, 1.0, 0.0, 1.0, 0.02474, 1.0, 0.02474, 1.0, 0.0, 1.0, 0.0, 1.0, 0.02474, 1.0, 0.02474, 1.0, 0.0, 1.0, 0.02474, 1.0, 0.1433, 1.0, 0.1433, 1.0, 0.02474, 1.0, 0.02474, 1.0, 0.1433, 1.0, 0.1433, 1.0, 0.02474, 1.0, 0.0, 1.0, 0.02474, 1.0, 0.02474, 1.0, 0.0, 1.0, 0.0, 1.0, 0.02474, 1.0, 0.02474, 1.0, 0.0, 1.0, 0.02474, 1.0, 0.1433, 1.0, 0.1433, 1.0, 0.02474, 1.0, 0.02474, 1.0, 0.1433, 1.0, 0.1433, 1.0, 0.02474, 1.0, 0.0, 1.0, 0.02474, 1.0, 0.02474, 1.0, 0.0, 1.0, 0.0, 1.0, 0.02474, 1.0, 0.02474, 1.0, 0.0, 1.0, 0.02474, 1.0, 0.1433, 1.0, 0.1433, 1.0, 0.02474, 1.0, 0.02474, 1.0, 0.1433, 1.0, 0.1433, 1.0, 0.02474, 1.0, 0.0, 1.0, 0.02474, 1.0, 0.02474, 1.0, 0.0, 1.0, 0.1433, 1.0, 0.4066, 1.0, 0.4066, 1.0, 0.1433, 1.0, 0.4066, 1.0, 0.6943, 1.0, 0.6943, 1.0, 0.4066, 1.0, 0.4066, 1.0, 0.6943, 1.0, 0.6943, 1.0, 0.4066, 1.0, 0.1433, 1.0, 0.4066, 1.0, 0.4066, 1.0, 0.1433, 1.0, 0.6943, 1.0, 0.8818, 1.0, 0.8818, 1.0, 0.6943, 1.0, 0.8818, 1.0, 1.0, 1.0, 1.0, 1.0, 0.8818, 1.0, 0.8818, 1.0, 1.0, 1.0, 1.0, 1.0, 0.8818, 1.0, 0.6943, 1.0, 0.8818, 1.0, 0.8818, 1.0, 0.6943, 1.0, 0.0, 0.0, 0.02474, 0.0, 0.02474, 0.04006, 0.0, 0.04006, 0.02474, 0.0, 0.1433, 0.0, 0.1433, 0.04006, 0.02474, 0.04006, 0.02474, 0.04006, 0.1433, 0.04006, 0.1433, 0.1946, 0.02474, 0.1946, 0.0, 0.04006, 0.02474, 0.04006, 0.02474, 0.1946, 0.0, 0.1946, 0.1433, 0.0, 0.4066, 0.0, 0.4066, 0.04006, 0.1433, 0.04006, 0.4066, 0.0, 0.6943, 0.0, 0.6943, 0.04006, 0.4066, 0.04006, 0.4066, 0.04006, 0.6943, 0.04006, 0.6943, 0.1946, 0.4066, 0.1946, 0.1433, 0.04006, 0.4066, 0.04006, 0.4066, 0.1946, 0.1433, 0.1946, 0.6943, 0.0, 0.8818, 0.0, 0.8818, 0.04006, 0.6943, 0.04006, 0.8818, 0.0, 1.0, 0.0, 1.0, 0.04006, 0.8818, 0.04006, 0.8818, 0.04006, 1.0, 0.04006, 1.0, 0.1946, 0.8818, 0.1946, 0.6943, 0.04006, 0.8818, 0.04006, 0.8818, 0.1946, 0.6943, 0.1946])
me_plane.materials.append(mat_ground)
me_plane.use_remesh_preserve_volume = False
me_plane.use_remesh_preserve_attributes = False
me_plane.use_mirror_vertex_groups = False
me_plane.update()

# ---- objects
ob_cube = bpy.data.objects.new('Cube', me_cube)
ob_light = bpy.data.objects.new('Light', light_light)
ob_camera = bpy.data.objects.new('Camera', cam_camera)
ob_plane = bpy.data.objects.new('Plane', me_plane)

# ---- transforms, parenting, visibility, modifiers, constraints
ob_cube.location = (0.0, 0.0, 1.584)
ob_cube.rotation_euler = (1.568, -0.0, 0.0)
ob_cube.lock_rotations_4d = False
ob_cube.empty_display_type = 'ARROWS'
ob_cube.lineart.crease_threshold = 0.0
ob_cube.use_mesh_mirror_x = True
ob_light.location = (1.505, -3.91, 4.224)
ob_light.rotation_euler = (0.6503, 0.05522, 1.866)
ob_light.lock_rotations_4d = False
ob_light.empty_display_type = 'ARROWS'
ob_light.color = (0.0, 0.0, 0.0, 0.0)
ob_light.lineart.crease_threshold = 0.0
ob_camera.location = (0.0484, -9.151, 1.381)
ob_camera.rotation_euler = (1.571, 0.0, 0.0)
ob_camera.lock_rotations_4d = False
ob_camera.empty_display_type = 'ARROWS'
ob_camera.color = (0.0, 0.0, 0.0, 0.0)
ob_camera.display_type = 'WIRE'
ob_camera.lineart.crease_threshold = 0.0
ob_plane.location = (0.0, 0.0, 0.0)
ob_plane.scale = (14.12, 6.635, 14.12)
ob_plane.lineart.crease_threshold = 0.0

# ---- collection membership
col_collection.objects.link(ob_cube)
col_collection.objects.link(ob_light)
col_collection.objects.link(ob_camera)
col_collection.objects.link(ob_plane)

# ---- scene / render settings (as saved in the file)
scene.camera = ob_camera
scene.frame_start = 1; scene.frame_end = 250; scene.frame_set(3)
scene.render.engine = 'BLENDER_EEVEE_NEXT'
scene.cycles.use_denoising = False
scene.cycles.samples = 128
scene.cycles.sampling_pattern = 'TABULATED_SOBOL'
scene.cycles.use_adaptive_sampling = False
scene.cycles.use_light_tree = False
scene.view_settings.view_transform = 'Filmic'
bpy.context.view_layer.update()
